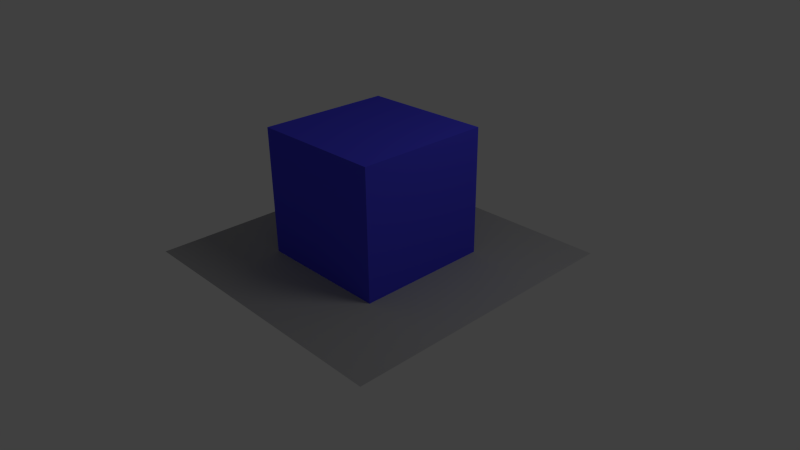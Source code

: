 # Source: bubble3d.blend  (saved by Blender 2.58.1; exported with 4.5.12 LTS)
import bpy
from mathutils import Matrix  # noqa: F401  (used for matrix-valued properties, if any)

bpy.ops.wm.read_factory_settings(use_empty=True)
scene = bpy.context.scene
scene.name = 'Scene'

# ---- collections
col_collection_1 = bpy.data.collections.new('Collection 1'); scene.collection.children.link(col_collection_1)

# ---- materials (node trees are filled in below, after node groups)
mat_material_002 = bpy.data.materials.new('Material.002')
mat_material_002.alpha_threshold = 0.0
mat_material_002.use_transparent_shadow = False
mat_material_002.diffuse_color = (0.8, 0.3742, 0.003135, 1.0)
mat_material_002.roughness = 0.5
mat_material_002.line_color = (0.0, 0.0, 0.0, 1.0)
mat_material_001 = bpy.data.materials.new('Material.001')
mat_material_001.alpha_threshold = 0.0
mat_material_001.use_transparent_shadow = False
mat_material_001.diffuse_color = (0.402, 0.402, 0.402, 1.0)
mat_material_001.roughness = 0.5
mat_material_001.line_color = (0.0, 0.0, 0.0, 1.0)
mat_material = bpy.data.materials.new('Material')
mat_material.alpha_threshold = 0.0
mat_material.use_transparent_shadow = False
mat_material.diffuse_color = (0.07004, 0.06439, 0.8, 1.0)
mat_material.roughness = 0.5
mat_material.line_color = (0.0, 0.0, 0.0, 1.0)

# ---- material node trees

# ---- world
world_world = bpy.data.worlds.new('World'); scene.world = world_world
world_world.color = (0.05088, 0.05088, 0.05088)
world_world.use_sun_shadow = False
world_world.sun_shadow_jitter_overblur = 0.0
world_world.cycles.sampling_method = 'MANUAL'
world_world.cycles.sample_map_resolution = 256

# ---- cameras
cam_camera = bpy.data.cameras.new('Camera')
cam_camera.clip_end = 100.0
cam_camera.lens = 35.0
cam_camera.ortho_scale = 7.314
cam_camera.dof.focus_distance = 0.0
cam_camera.dof.aperture_fstop = 128.0

# ---- lights
light_lamp = bpy.data.lights.new('Lamp', 'POINT')
light_lamp.transmission_factor = 0.0
light_lamp.cutoff_distance = 30.0
light_lamp.energy = 100.0
light_lamp.shadow_buffer_clip_start = 1.001
light_lamp.shadow_soft_size = 1.0
light_lamp.shadow_maximum_resolution = 0.006
light_lamp.use_absolute_resolution = True
light_lamp.cycles.use_multiple_importance_sampling = False

# ---- meshes
me_cylinder = bpy.data.meshes.new('Cylinder')
me_cylinder.from_pydata([(-4.064e-08, 0.2942, -0.06202), (0.05739, 0.2885, -0.06202), (0.1126, 0.2718, -0.06202), (0.1634, 0.2446, -0.06202), (0.208, 0.208, -0.06202), (0.2446, 0.1634, -0.06202), (0.2718, 0.1126, -0.06202), (0.2885, 0.05739, -0.06202), (0.2942, -4.948e-07, -0.06202), (0.2885, -0.05739, -0.06202), (0.2718, -0.1126, -0.06202), (0.2446, -0.1634, -0.06202), (0.208, -0.208, -0.06202), (0.1634, -0.2446, -0.06202), (0.1126, -0.2718, -0.06202), (0.05739, -0.2885, -0.06202), (-1.365e-07, -0.2942, -0.06202), (-0.05739, -0.2885, -0.06202), (-0.1126, -0.2718, -0.06202), (-0.1634, -0.2446, -0.06202), (-0.208, -0.208, -0.06202), (-0.2446, -0.1634, -0.06202), (-0.2718, -0.1126, -0.06202), (-0.2885, -0.05739, -0.06202), (-0.2942, -2.329e-07, -0.06202), (-0.2885, 0.05739, -0.06202), (-0.2718, 0.1126, -0.06202), (-0.2446, 0.1634, -0.06202), (-0.208, 0.208, -0.06202), (-0.1634, 0.2446, -0.06202), (-0.1126, 0.2718, -0.06202), (-0.05739, 0.2885, -0.06202), (4.316e-07, 0.2942, 0.06202), (0.05739, 0.2885, 0.06202), (0.1126, 0.2718, 0.06202), (0.1634, 0.2446, 0.06202), (0.208, 0.208, 0.06202), (0.2446, 0.1634, 0.06202), (0.2718, 0.1126, 0.06202), (0.2885, 0.05739, 0.06202), (0.2942, -1.177e-06, 0.06202), (0.2885, -0.05739, 0.06202), (0.2718, -0.1126, 0.06202), (0.2446, -0.1634, 0.06202), (0.208, -0.208, 0.06202), (0.1634, -0.2446, 0.06202), (0.1126, -0.2718, 0.06202), (0.05739, -0.2885, 0.06202), (2.329e-07, -0.2942, 0.06202), (-0.05739, -0.2885, 0.06202), (-0.1126, -0.2718, 0.06202), (-0.1634, -0.2446, 0.06202), (-0.208, -0.208, 0.06202), (-0.2446, -0.1634, 0.06202), (-0.2718, -0.1126, 0.06202), (-0.2885, -0.05739, 0.06202), (-0.2942, -1.724e-06, 0.06202), (-0.2885, 0.05739, 0.06202), (-0.2718, 0.1126, 0.06202), (-0.2446, 0.1634, 0.06202), (-0.208, 0.208, 0.06202), (-0.1634, 0.2446, 0.06202), (-0.1126, 0.2718, 0.06202), (-0.05739, 0.2885, 0.06202), (-4.064e-08, -5.17e-07, -0.06202), (-4.064e-08, -5.17e-07, 0.06202)], [], [(64, 0, 1), (65, 33, 32), (64, 1, 2), (65, 34, 33), (64, 2, 3), (65, 35, 34), (64, 3, 4), (65, 36, 35), (64, 4, 5), (65, 37, 36), (64, 5, 6), (65, 38, 37), (64, 6, 7), (65, 39, 38), (64, 7, 8), (65, 40, 39), (64, 8, 9), (65, 41, 40), (64, 9, 10), (65, 42, 41), (64, 10, 11), (65, 43, 42), (64, 11, 12), (65, 44, 43), (64, 12, 13), (65, 45, 44), (64, 13, 14), (65, 46, 45), (64, 14, 15), (65, 47, 46), (64, 15, 16), (65, 48, 47), (64, 16, 17), (65, 49, 48), (64, 17, 18), (65, 50, 49), (64, 18, 19), (65, 51, 50), (64, 19, 20), (65, 52, 51), (64, 20, 21), (65, 53, 52), (64, 21, 22), (65, 54, 53), (64, 22, 23), (65, 55, 54), (64, 23, 24), (65, 56, 55), (64, 24, 25), (65, 57, 56), (64, 25, 26), (65, 58, 57), (64, 26, 27), (65, 59, 58), (64, 27, 28), (65, 60, 59), (64, 28, 29), (65, 61, 60), (64, 29, 30), (65, 62, 61), (64, 30, 31), (65, 63, 62), (31, 0, 64), (65, 32, 63), (0, 32, 33, 1), (1, 33, 34, 2), (2, 34, 35, 3), (3, 35, 36, 4), (4, 36, 37, 5), (5, 37, 38, 6), (6, 38, 39, 7), (7, 39, 40, 8), (8, 40, 41, 9), (9, 41, 42, 10), (10, 42, 43, 11), (11, 43, 44, 12), (12, 44, 45, 13), (13, 45, 46, 14), (14, 46, 47, 15), (15, 47, 48, 16), (16, 48, 49, 17), (17, 49, 50, 18), (18, 50, 51, 19), (19, 51, 52, 20), (20, 52, 53, 21), (21, 53, 54, 22), (22, 54, 55, 23), (23, 55, 56, 24), (24, 56, 57, 25), (25, 57, 58, 26), (26, 58, 59, 27), (27, 59, 60, 28), (28, 60, 61, 29), (29, 61, 62, 30), (30, 62, 63, 31), (32, 0, 31, 63)])
me_cylinder.materials.append(mat_material_002)
me_cylinder.use_remesh_preserve_volume = False
me_cylinder.use_remesh_preserve_attributes = False
me_cylinder.use_mirror_vertex_groups = False
me_cylinder.update()
me_plane = bpy.data.meshes.new('Plane')
me_plane.from_pydata([(1.0, 1.0, 0.0), (1.0, -1.0, 0.0), (-1.0, -1.0, 0.0), (-1.0, 1.0, 0.0)], [], [(0, 3, 2, 1)])
me_plane.materials.append(mat_material_001)
me_plane.use_remesh_preserve_volume = False
me_plane.use_remesh_preserve_attributes = False
me_plane.use_mirror_vertex_groups = False
me_plane.update()
me_cube = bpy.data.meshes.new('Cube')
me_cube.from_pydata([(1.0, 1.0, -1.116), (1.0, -1.0, -1.116), (-1.0, -1.0, -1.116), (-1.0, 1.0, -1.116), (1.0, 1.0, 0.8844), (1.0, -1.0, 0.8844), (-1.0, -1.0, 0.8844), (-1.0, 1.0, 0.8844)], [], [(0, 1, 2, 3), (4, 7, 6, 5), (0, 4, 5, 1), (1, 5, 6, 2), (2, 6, 7, 3), (4, 0, 3, 7)])
me_cube.materials.append(mat_material)
me_cube.use_remesh_preserve_volume = False
me_cube.use_remesh_preserve_attributes = False
me_cube.use_mirror_vertex_groups = False
me_cube.update()

# ---- objects
ob_cylinder = bpy.data.objects.new('Cylinder', me_cylinder)
ob_plane = bpy.data.objects.new('Plane', me_plane)
ob_cube = bpy.data.objects.new('Cube', me_cube)
ob_lamp = bpy.data.objects.new('Lamp', light_lamp)
ob_camera = bpy.data.objects.new('Camera', cam_camera)

# ---- transforms, parenting, visibility, modifiers, constraints
ob_cylinder.location = (-0.001389, 0.006969, 0.1395)
ob_cylinder.scale = (0.1638, 0.1638, -2.238)
ob_cylinder.lineart.crease_threshold = 0.0
ob_plane.location = (0.02635, -0.03061, -0.00434)
ob_plane.scale = (2.17, 2.17, 2.17)
ob_plane.lineart.crease_threshold = 0.0
ob_cube.location = (-0.001911, -0.01304, 0.9998)
ob_cube.lock_rotations_4d = False
ob_cube.empty_display_type = 'ARROWS'
ob_cube.lineart.crease_threshold = 0.0
ob_lamp.location = (4.076, 1.005, 5.904)
ob_lamp.rotation_euler = (0.6503, 0.05522, 1.866)
ob_lamp.lock_rotations_4d = False
ob_lamp.empty_display_type = 'ARROWS'
ob_lamp.color = (0.0, 0.0, 0.0, 0.0)
ob_lamp.lineart.crease_threshold = 0.0
ob_camera.location = (7.481, -6.508, 5.344)
ob_camera.rotation_euler = (1.109, 0.01082, 0.8149)
ob_camera.lock_rotations_4d = False
ob_camera.empty_display_type = 'ARROWS'
ob_camera.color = (0.0, 0.0, 0.0, 0.0)
ob_camera.display_type = 'WIRE'
ob_camera.lineart.crease_threshold = 0.0

# ---- collection membership
col_collection_1.objects.link(ob_cylinder)
col_collection_1.objects.link(ob_plane)
col_collection_1.objects.link(ob_cube)
col_collection_1.objects.link(ob_lamp)
col_collection_1.objects.link(ob_camera)

# ---- scene / render settings (as saved in the file)
scene.camera = ob_camera
scene.frame_start = 1; scene.frame_end = 250; scene.frame_set(0)
scene.render.engine = 'BLENDER_EEVEE_NEXT'
scene.render.image_settings.color_mode = 'RGB'
scene.render.image_settings.compression = 90
scene.render.resolution_percentage = 50
scene.render.dither_intensity = 0.0
scene.render.bake_margin = 2
scene.render.bake_bias = 0.0
scene.cycles.use_denoising = False
scene.cycles.samples = 10
scene.cycles.sampling_pattern = 'TABULATED_SOBOL'
scene.cycles.light_sampling_threshold = 0.0
scene.cycles.use_adaptive_sampling = False
scene.cycles.use_light_tree = False
scene.cycles.blur_glossy = 0.0
scene.cycles.volume_bounces = 1
scene.cycles.pixel_filter_type = 'GAUSSIAN'
scene.cycles.sample_clamp_indirect = 0.0
scene.view_settings.view_transform = 'Standard'
bpy.context.view_layer.update()
